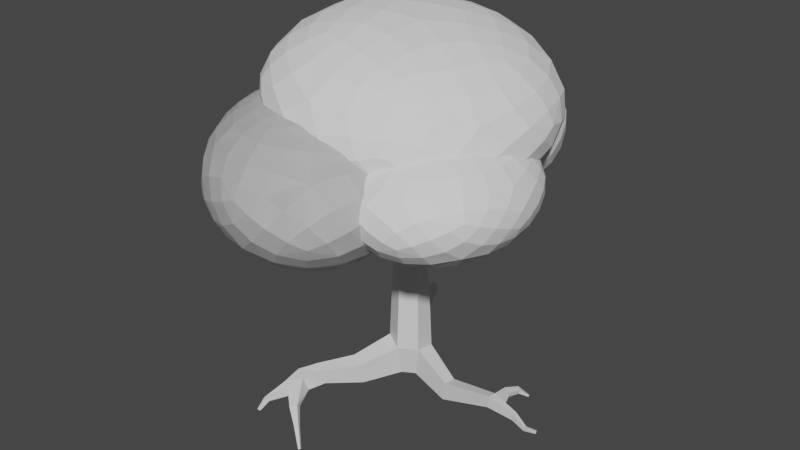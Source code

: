# Source: tree.blend  (saved by Blender 2.93.20; exported with 4.5.12 LTS)
import bpy
from mathutils import Matrix  # noqa: F401  (used for matrix-valued properties, if any)

bpy.ops.wm.read_factory_settings(use_empty=True)
scene = bpy.context.scene
scene.name = 'Scene'

# ---- collections
col_collection = bpy.data.collections.new('Collection'); scene.collection.children.link(col_collection)

# ---- materials (node trees are filled in below, after node groups)
mat_material = bpy.data.materials.new('Material')
mat_material.alpha_threshold = 0.0
mat_material.use_transparent_shadow = False
mat_material.line_color = (0.0, 0.0, 0.0, 1.0)

# ---- material node trees
mat_material.use_nodes = True; mat_material.node_tree.nodes.clear()
_N = mat_material.node_tree.nodes; _L = mat_material.node_tree.links
n0 = _N.new('ShaderNodeOutputMaterial'); n0.name = 'Material Output'; n0.location = (300, 300)
n1 = _N.new('ShaderNodeBsdfPrincipled'); n1.name = 'Principled BSDF'; n1.location = (10, 300)
n1.distribution = 'GGX'
n1.subsurface_method = 'BURLEY'
n1.inputs[2].default_value = 0.4
n1.inputs[3].default_value = 1.45
n1.inputs[27].default_value = (0.0, 0.0, 0.0, 1.0)
n1.inputs[28].default_value = 1.0
_L.new(n1.outputs[0], n0.inputs[0])
n0.is_active_output = True

# ---- world
world_world = bpy.data.worlds.new('World'); scene.world = world_world
world_world.use_nodes = True; world_world.node_tree.nodes.clear()
_N = world_world.node_tree.nodes; _L = world_world.node_tree.links
n0 = _N.new('ShaderNodeOutputWorld'); n0.name = 'World Output'; n0.location = (300, 300)
n1 = _N.new('ShaderNodeBackground'); n1.name = 'Background'; n1.location = (10, 300)
n1.inputs[0].default_value = (0.05088, 0.05088, 0.05088, 1.0)
_L.new(n1.outputs[0], n0.inputs[0])
n0.is_active_output = True
world_world.color = (0.05088, 0.05088, 0.05088)
world_world.use_sun_shadow = False
world_world.sun_shadow_jitter_overblur = 0.0

# ---- meshes
me_cube = bpy.data.meshes.new('Cube')
me_cube.from_pydata([(0.0, 0.5, 0.0), (-3.514e-09, 0.3231, 5.819), (0.433, 0.25, 0.0), (0.2799, 0.1616, 5.819), (0.433, -0.25, 0.0), (0.2799, -0.1616, 5.931), (-4.371e-08, -0.5, 0.0), (-3.176e-08, -0.3231, 5.931), (-0.433, -0.25, 0.0), (-0.2799, -0.1616, 6.0), (-0.433, 0.25, 0.0), (-0.2799, 0.1616, 6.0), (0.0, 0.5, 4.833), (0.433, 0.25, 4.833), (0.433, -0.25, 5.103), (-4.371e-08, -0.5, 5.103), (-0.433, -0.25, 5.41), (-0.433, 0.25, 5.41), (0.494, 0.09409, 6.851), (0.3471, 0.1882, 6.921), (0.494, -0.09409, 6.851), (0.3471, -0.1882, 6.921), (0.2003, -0.09409, 6.992), (0.2003, 0.09409, 6.992), (-1.413, 0.1203, 6.214), (-1.413, -0.1203, 6.214), (-1.527, -0.1862, 5.775), (-1.527, 0.1862, 5.775), (1.375, 1.985, 6.639), (1.253, 2.017, 6.665), (1.224, 2.187, 6.492), (1.412, 2.138, 6.452), (1.519, -1.838, 6.558), (1.592, -1.711, 6.566), (1.724, -1.722, 6.32), (1.612, -1.919, 6.307), (-2.453, 0.0775, 6.774), (-2.453, -0.0775, 6.774), (-2.527, -0.1199, 6.491), (-2.527, 0.1199, 6.491), (0.7175, 1.047, 6.0), (0.5476, 1.145, 6.0), (0.8105, 1.1, 5.467), (0.5476, 1.252, 5.467), (0.5263, -1.174, 5.636), (0.5263, -1.035, 6.22), (0.7465, -0.9075, 6.22), (0.867, -0.977, 5.636), (-0.1051, -0.137, 6.418), (-0.1051, 0.137, 6.418), (0.1264, 0.274, 6.277), (0.3578, 0.137, 6.251), (0.3578, -0.137, 6.322), (0.1264, -0.274, 6.348), (0.2379, 0.01728, 7.586), (0.1826, 0.09365, 7.553), (0.2114, -0.07637, 7.564), (0.1295, -0.09365, 7.51), (0.07414, -0.01728, 7.477), (0.1007, 0.07637, 7.499), (0.5542, 0.32, 3.169), (0.6378, 0.3682, 0.9766), (0.5542, -0.32, 3.399), (0.6378, -0.3682, 1.109), (-5.316e-08, -0.6399, 3.399), (-5.968e-08, -0.7365, 1.109), (-0.5542, -0.32, 3.662), (-0.6378, -0.3682, 1.26), (-0.5542, 0.32, 3.662), (-0.6378, 0.3682, 1.26), (4.698e-09, 0.7365, 0.9766), (2.78e-09, 0.6399, 3.169), (0.7459, -1.504, 5.996), (0.7363, -1.359, 6.467), (0.9302, -1.256, 6.47), (1.046, -1.346, 6.001), (0.3159, -1.929, 6.366), (0.1973, -1.746, 6.226), (0.1973, -1.825, 5.896), (0.3214, -2.012, 6.1), (0.1047, -2.481, 6.329), (-0.006711, -2.443, 6.254), (0.01559, -2.482, 6.077), (0.1311, -2.52, 6.186), (2.107, -2.185, 6.846), (2.15, -2.077, 6.848), (2.312, -2.104, 6.7), (2.247, -2.271, 6.697), (-1.414, 1.33, 0.2028), (-1.292, 1.259, -0.5491), (-0.8616, 1.673, -0.5491), (-0.8616, 1.814, 0.03362), (-1.702, 1.923, -0.3152), (-1.515, 1.508, -0.9302), (-1.069, 1.887, -0.9592), (-1.11, 2.279, -0.5073), (-1.964, 2.696, -0.4977), (-1.919, 2.627, -1.111), (-1.57, 2.756, -1.133), (-1.533, 2.883, -0.6665), (-2.05, 3.172, -0.1234), (-2.258, 3.365, -0.3842), (-2.009, 3.432, -0.4492), (-1.798, 3.32, -0.2642), (-2.266, 3.744, 0.319), (-2.446, 3.911, 0.09305), (-2.229, 3.969, 0.03674), (-2.046, 3.872, 0.197), (-2.465, 4.194, 0.4841), (-2.536, 4.119, 0.1666), (-2.232, 4.177, 0.1165), (-2.138, 4.27, 0.3424), (-2.66, 4.671, 0.38), (-2.713, 4.616, 0.1451), (-2.551, 4.659, 0.1081), (-2.482, 4.728, 0.2751), (-2.853, 5.091, -0.3111), (-2.815, 4.992, -0.3629), (-2.779, 5.012, -0.3839), (-2.796, 5.098, -0.3557), (-2.198, -3.193, 0.1891), (-2.098, -3.032, -0.3387), (-2.495, -2.785, -0.3668), (-2.695, -2.908, 0.2082), (-2.606, -3.554, -0.1649), (-2.545, -3.455, -0.5364), (-2.774, -3.393, -0.5537), (-2.897, -3.469, -0.1532), (-3.082, -4.183, -0.5389), (-3.016, -4.084, -0.665), (-3.083, -4.052, -0.6861), (-3.191, -4.145, -0.5513), (-3.165, -4.489, -0.8716), (-3.124, -4.422, -0.9206), (-3.158, -4.406, -0.9365), (-3.223, -4.472, -0.8872), (-1.775, -3.944, -0.3472), (-1.851, -3.738, -0.5148), (-2.046, -4.05, -0.4805), (-2.104, -3.912, -0.6003), (-1.519, -4.184, -0.8603), (-1.564, -4.063, -0.959), (-1.678, -4.246, -0.9388), (-1.713, -4.165, -1.009), (-1.125, -4.521, -1.527), (-1.147, -4.462, -1.574), (-1.202, -4.551, -1.565), (-1.218, -4.511, -1.599), (3.581, 0.1073, 0.3845), (3.486, 0.05262, -0.06741), (3.486, -0.1788, -0.06741), (3.581, -0.2335, 0.4458), (1.755, -0.2818, 0.178), (1.755, 0.2335, 0.08531), (1.612, 0.1508, -0.598), (1.612, -0.1991, -0.598), (4.362, 0.2532, -0.106), (4.309, 0.2223, -0.3608), (4.309, 0.09188, -0.3608), (4.362, 0.06104, -0.07142), (4.815, 0.2046, -0.4357), (4.783, 0.1862, -0.5876), (4.783, 0.1085, -0.5876), (4.815, 0.09007, -0.4151), (5.241, 0.1798, -0.3802), (5.252, 0.1482, -0.4836), (5.249, 0.09499, -0.4743), (5.233, 0.104, -0.3531), (3.971, -0.08622, 0.1872), (3.971, 0.1803, 0.1393), (3.897, 0.1375, -0.2141), (3.897, -0.04344, -0.2141), (3.481, 0.8421, 0.1851), (3.429, 0.8121, -0.06228), (3.695, 0.882, 0.05086), (3.654, 0.8586, -0.1426), (3.599, 1.503, -0.08102), (3.571, 1.442, -0.2399), (3.736, 1.408, -0.1289), (3.714, 1.361, -0.2531), (3.811, 1.848, -0.498), (3.795, 1.765, -0.5381), (3.889, 1.795, -0.4899), (3.876, 1.729, -0.5212), (-2.058, -2.367, -0.1983), (-2.196, -2.449, 0.4269), (-1.776, -2.536, -0.1887), (-1.81, -2.672, 0.3689), (-1.408, -1.412, 0.5816), (-0.9141, -1.697, 0.4859), (-1.241, -1.313, -0.3066), (-0.8924, -1.518, -0.3006)], [], [(41, 40, 28, 29), (13, 3, 5, 14), (73, 72, 35, 32), (15, 7, 9, 16), (49, 48, 22, 23), (9, 11, 24, 25), (17, 11, 1, 12), (0, 2, 4, 6, 8, 10), (68, 17, 12, 71), (66, 16, 17, 68), (64, 15, 16, 66), (62, 14, 15, 64), (60, 13, 14, 62), (71, 12, 13, 60), (23, 22, 58, 59), (51, 50, 19, 18), (53, 52, 20, 21), (50, 49, 23, 19), (48, 53, 21, 22), (52, 51, 18, 20), (27, 26, 38, 39), (17, 16, 26, 27), (11, 17, 27, 24), (16, 9, 25, 26), (30, 29, 28, 31), (40, 42, 31, 28), (43, 41, 29, 30), (42, 43, 30, 31), (33, 32, 84, 85), (74, 73, 32, 33), (75, 74, 33, 34), (72, 75, 34, 35), (38, 37, 36, 39), (26, 25, 37, 38), (24, 27, 39, 36), (25, 24, 36, 37), (13, 12, 43, 42), (12, 1, 41, 43), (3, 13, 42, 40), (1, 3, 40, 41), (15, 14, 47, 44), (14, 5, 46, 47), (5, 7, 45, 46), (7, 15, 44, 45), (5, 3, 51, 52), (9, 7, 53, 48), (1, 11, 49, 50), (7, 5, 52, 53), (3, 1, 50, 51), (11, 9, 48, 49), (54, 55, 59, 58, 57, 56), (21, 20, 56, 57), (18, 19, 55, 54), (19, 23, 59, 55), (22, 21, 57, 58), (20, 18, 54, 56), (0, 70, 61, 2), (70, 71, 60, 61), (153, 152, 151, 148), (61, 60, 62, 63), (4, 63, 65, 6), (63, 62, 64, 65), (185, 184, 122, 123), (65, 64, 66, 67), (8, 67, 69, 10), (67, 66, 68, 69), (70, 0, 90, 91), (69, 68, 71, 70), (44, 47, 75, 72), (47, 46, 74, 75), (46, 45, 73, 74), (45, 44, 78, 77), (76, 77, 81, 80), (73, 45, 77, 76), (44, 72, 79, 78), (72, 73, 76, 79), (81, 82, 83, 80), (79, 76, 80, 83), (77, 78, 82, 81), (78, 79, 83, 82), (86, 85, 84, 87), (35, 34, 86, 87), (34, 33, 85, 86), (32, 35, 87, 84), (88, 91, 95, 92), (10, 69, 88, 89), (69, 70, 91, 88), (0, 10, 89, 90), (94, 93, 97, 98), (90, 89, 93, 94), (91, 90, 94, 95), (89, 88, 92, 93), (99, 98, 102, 103), (95, 94, 98, 99), (93, 92, 96, 97), (92, 95, 99, 96), (100, 103, 107, 104), (97, 96, 100, 101), (96, 99, 103, 100), (98, 97, 101, 102), (107, 106, 110, 111), (102, 101, 105, 106), (103, 102, 106, 107), (101, 100, 104, 105), (111, 110, 114, 115), (105, 104, 108, 109), (104, 107, 111, 108), (106, 105, 109, 110), (112, 115, 119, 116), (109, 108, 112, 113), (108, 111, 115, 112), (110, 109, 113, 114), (117, 116, 119, 118), (114, 113, 117, 118), (115, 114, 118, 119), (113, 112, 116, 117), (121, 120, 136, 137), (184, 186, 121, 122), (187, 185, 123, 120), (186, 187, 120, 121), (124, 127, 131, 128), (120, 123, 127, 124), (122, 121, 125, 126), (123, 122, 126, 127), (131, 130, 134, 135), (126, 125, 129, 130), (127, 126, 130, 131), (125, 124, 128, 129), (133, 132, 135, 134), (129, 128, 132, 133), (128, 131, 135, 132), (130, 129, 133, 134), (137, 136, 140, 141), (120, 124, 138, 136), (124, 125, 139, 138), (125, 121, 137, 139), (143, 141, 145, 147), (139, 137, 141, 143), (138, 139, 143, 142), (136, 138, 142, 140), (145, 144, 146, 147), (142, 143, 147, 146), (140, 142, 146, 144), (141, 140, 144, 145), (169, 168, 159, 156), (154, 153, 148, 149), (152, 155, 150, 151), (155, 154, 149, 150), (4, 2, 154, 155), (63, 4, 155, 152), (2, 61, 153, 154), (61, 63, 152, 153), (159, 158, 162, 163), (171, 170, 157, 158), (168, 171, 158, 159), (170, 169, 156, 157), (160, 163, 167, 164), (157, 156, 160, 161), (156, 159, 163, 160), (158, 157, 161, 162), (165, 164, 167, 166), (162, 161, 165, 166), (163, 162, 166, 167), (161, 160, 164, 165), (170, 149, 173, 175), (151, 150, 171, 168), (150, 149, 170, 171), (148, 151, 168, 169), (174, 175, 179, 178), (148, 169, 174, 172), (149, 148, 172, 173), (169, 170, 175, 174), (179, 177, 181, 183), (172, 174, 178, 176), (175, 173, 177, 179), (173, 172, 176, 177), (181, 180, 182, 183), (177, 176, 180, 181), (178, 179, 183, 182), (176, 178, 182, 180), (191, 189, 187, 186), (189, 188, 185, 187), (190, 191, 186, 184), (188, 190, 184, 185), (67, 8, 190, 188), (8, 6, 191, 190), (65, 67, 188, 189), (6, 65, 189, 191)])
_uv = me_cube.uv_layers.new(name='UVMap')
_uv.uv.foreach_set('vector', [1.0, 1.0, 0.8333, 1.0, 0.8333, 1.0, 1.0, 1.0, 0.8333, 0.9509, 0.8333, 1.0, 0.6667, 1.0, 0.6667, 0.9509, 0.5, 1.0, 0.5, 0.9509, 0.5, 0.9509, 0.5, 1.0, 0.5, 0.9509, 0.5, 1.0, 0.3333, 1.0, 0.3333, 0.9509, 0.1667, 1.0, 0.3333, 1.0, 0.3333, 1.0, 0.1667, 1.0, 0.3333, 1.0, 0.1667, 1.0, 0.1667, 1.0, 0.3333, 1.0, 0.1667, 0.9509, 0.1667, 1.0, -8.941e-08, 1.0, -8.941e-08, 0.9509, 0.75, 0.49, 0.9578, 0.37, 0.9578, 0.13, 0.75, 0.01, 0.5422, 0.13, 0.5422, 0.37, 0.1667, 0.8006, 0.1667, 0.9509, -8.941e-08, 0.9509, -8.941e-08, 0.8006, 0.3333, 0.8006, 0.3333, 0.9509, 0.1667, 0.9509, 0.1667, 0.8006, 0.5, 0.8006, 0.5, 0.9509, 0.3333, 0.9509, 0.3333, 0.8006, 0.6667, 0.8006, 0.6667, 0.9509, 0.5, 0.9509, 0.5, 0.8006, 0.8333, 0.8006, 0.8333, 0.9509, 0.6667, 0.9509, 0.6667, 0.8006, 1.0, 0.8006, 1.0, 0.9509, 0.8333, 0.9509, 0.8333, 0.8006, 0.1667, 1.0, 0.3333, 1.0, 0.3333, 1.0, 0.1667, 1.0, 0.8333, 1.0, 1.0, 1.0, 1.0, 1.0, 0.8333, 1.0, 0.5, 1.0, 0.6667, 1.0, 0.6667, 1.0, 0.5, 1.0, -8.941e-08, 1.0, 0.1667, 1.0, 0.1667, 1.0, -8.941e-08, 1.0, 0.3333, 1.0, 0.5, 1.0, 0.5, 1.0, 0.3333, 1.0, 0.6667, 1.0, 0.8333, 1.0, 0.8333, 1.0, 0.6667, 1.0, 0.1667, 0.9509, 0.3333, 0.9509, 0.3333, 0.9509, 0.1667, 0.9509, 0.1667, 0.9509, 0.3333, 0.9509, 0.3333, 0.9509, 0.1667, 0.9509, 0.1667, 1.0, 0.1667, 0.9509, 0.1667, 0.9509, 0.1667, 1.0, 0.3333, 0.9509, 0.3333, 1.0, 0.3333, 1.0, 0.3333, 0.9509, 1.0, 0.9509, 1.0, 1.0, 0.8333, 1.0, 0.8333, 0.9509, 0.8333, 1.0, 0.8333, 0.9509, 0.8333, 0.9509, 0.8333, 1.0, -8.941e-08, 0.9509, -8.941e-08, 1.0, -8.941e-08, 1.0, -8.941e-08, 0.9509, 0.8333, 0.9509, 1.0, 0.9509, 1.0, 0.9509, 0.8333, 0.9509, 0.6667, 1.0, 0.5, 1.0, 0.5, 1.0, 0.6667, 1.0, 0.6667, 1.0, 0.5, 1.0, 0.5, 1.0, 0.6667, 1.0, 0.6667, 0.9509, 0.6667, 1.0, 0.6667, 1.0, 0.6667, 0.9509, 0.5, 0.9509, 0.6667, 0.9509, 0.6667, 0.9509, 0.5, 0.9509, 0.3333, 0.9509, 0.3333, 1.0, 0.1667, 1.0, 0.1667, 0.9509, 0.3333, 0.9509, 0.3333, 1.0, 0.3333, 1.0, 0.3333, 0.9509, 0.1667, 1.0, 0.1667, 0.9509, 0.1667, 0.9509, 0.1667, 1.0, 0.3333, 1.0, 0.1667, 1.0, 0.1667, 1.0, 0.3333, 1.0, 0.8333, 0.9509, 1.0, 0.9509, 1.0, 0.9509, 0.8333, 0.9509, -8.941e-08, 0.9509, -8.941e-08, 1.0, -8.941e-08, 1.0, -8.941e-08, 0.9509, 0.8333, 1.0, 0.8333, 0.9509, 0.8333, 0.9509, 0.8333, 1.0, 1.0, 1.0, 0.8333, 1.0, 0.8333, 1.0, 1.0, 1.0, 0.5, 0.9509, 0.6667, 0.9509, 0.6667, 0.9509, 0.5, 0.9509, 0.6667, 0.9509, 0.6667, 1.0, 0.6667, 1.0, 0.6667, 0.9509, 0.6667, 1.0, 0.5, 1.0, 0.5, 1.0, 0.6667, 1.0, 0.5, 1.0, 0.5, 0.9509, 0.5, 0.9509, 0.5, 1.0, 0.6667, 1.0, 0.8333, 1.0, 0.8333, 1.0, 0.6667, 1.0, 0.3333, 1.0, 0.5, 1.0, 0.5, 1.0, 0.3333, 1.0, -8.941e-08, 1.0, 0.1667, 1.0, 0.1667, 1.0, -8.941e-08, 1.0, 0.5, 1.0, 0.6667, 1.0, 0.6667, 1.0, 0.5, 1.0, 0.8333, 1.0, 1.0, 1.0, 1.0, 1.0, 0.8333, 1.0, 0.1667, 1.0, 0.3333, 1.0, 0.3333, 1.0, 0.1667, 1.0, 0.4578, 0.37, 0.25, 0.49, 0.04215, 0.37, 0.04215, 0.13, 0.25, 0.01, 0.4578, 0.13, 0.5, 1.0, 0.6667, 1.0, 0.6667, 1.0, 0.5, 1.0, 0.8333, 1.0, 1.0, 1.0, 1.0, 1.0, 0.8333, 1.0, -8.941e-08, 1.0, 0.1667, 1.0, 0.1667, 1.0, -8.941e-08, 1.0, 0.3333, 1.0, 0.5, 1.0, 0.5, 1.0, 0.3333, 1.0, 0.6667, 1.0, 0.8333, 1.0, 0.8333, 1.0, 0.6667, 1.0, 1.0, 0.5, 1.0, 0.6503, 0.8333, 0.6503, 0.8333, 0.5, 1.0, 0.6503, 1.0, 0.8006, 0.8333, 0.8006, 0.8333, 0.6503, 0.8333, 0.6503, 0.6667, 0.6503, 0.6667, 0.6503, 0.8333, 0.6503, 0.8333, 0.6503, 0.8333, 0.8006, 0.6667, 0.8006, 0.6667, 0.6503, 0.6667, 0.5, 0.6667, 0.6503, 0.5, 0.6503, 0.5, 0.5, 0.6667, 0.6503, 0.6667, 0.8006, 0.5, 0.8006, 0.5, 0.6503, 0.3333, 0.6503, 0.3333, 0.5, 0.3333, 0.5, 0.3333, 0.6503, 0.5, 0.6503, 0.5, 0.8006, 0.3333, 0.8006, 0.3333, 0.6503, 0.3333, 0.5, 0.3333, 0.6503, 0.1667, 0.6503, 0.1667, 0.5, 0.3333, 0.6503, 0.3333, 0.8006, 0.1667, 0.8006, 0.1667, 0.6503, 1.0, 0.6503, 1.0, 0.5, 1.0, 0.5, 1.0, 0.6503, 0.1667, 0.6503, 0.1667, 0.8006, -8.941e-08, 0.8006, -8.941e-08, 0.6503, 0.5, 0.9509, 0.6667, 0.9509, 0.6667, 0.9509, 0.5, 0.9509, 0.6667, 0.9509, 0.6667, 1.0, 0.6667, 1.0, 0.6667, 0.9509, 0.6667, 1.0, 0.5, 1.0, 0.5, 1.0, 0.6667, 1.0, 0.5, 1.0, 0.5, 0.9509, 0.5, 0.9509, 0.5, 1.0, 0.5, 1.0, 0.5, 1.0, 0.5, 1.0, 0.5, 1.0, 0.5, 1.0, 0.5, 1.0, 0.5, 1.0, 0.5, 1.0, 0.5, 0.9509, 0.5, 0.9509, 0.5, 0.9509, 0.5, 0.9509, 0.5, 0.9509, 0.5, 1.0, 0.5, 1.0, 0.5, 0.9509, 0.5, 1.0, 0.5, 0.9509, 0.5, 0.9509, 0.5, 1.0, 0.5, 0.9509, 0.5, 1.0, 0.5, 1.0, 0.5, 0.9509, 0.5, 1.0, 0.5, 0.9509, 0.5, 0.9509, 0.5, 1.0, 0.5, 0.9509, 0.5, 0.9509, 0.5, 0.9509, 0.5, 0.9509, 0.6667, 0.9509, 0.6667, 1.0, 0.5, 1.0, 0.5, 0.9509, 0.5, 0.9509, 0.6667, 0.9509, 0.6667, 0.9509, 0.5, 0.9509, 0.6667, 0.9509, 0.6667, 1.0, 0.6667, 1.0, 0.6667, 0.9509, 0.5, 1.0, 0.5, 0.9509, 0.5, 0.9509, 0.5, 1.0, 0.1667, 0.6503, -8.941e-08, 0.6503, -8.941e-08, 0.6503, 0.1667, 0.6503, 0.1667, 0.5, 0.1667, 0.6503, 0.1667, 0.6503, 0.1667, 0.5, 0.1667, 0.6503, -8.941e-08, 0.6503, -8.941e-08, 0.6503, 0.1667, 0.6503, 0.75, 0.49, 0.5422, 0.37, 0.5422, 0.37, 0.75, 0.49, 0.75, 0.49, 0.5422, 0.37, 0.5422, 0.37, 0.75, 0.49, 0.75, 0.49, 0.5422, 0.37, 0.5422, 0.37, 0.75, 0.49, 1.0, 0.6503, 1.0, 0.5, 1.0, 0.5, 1.0, 0.6503, 0.1667, 0.5, 0.1667, 0.6503, 0.1667, 0.6503, 0.1667, 0.5, 1.0, 0.6503, 1.0, 0.5, 1.0, 0.5, 1.0, 0.6503, 1.0, 0.6503, 1.0, 0.5, 1.0, 0.5, 1.0, 0.6503, 0.1667, 0.5, 0.1667, 0.6503, 0.1667, 0.6503, 0.1667, 0.5, 0.1667, 0.6503, -8.941e-08, 0.6503, -8.941e-08, 0.6503, 0.1667, 0.6503, 0.1667, 0.6503, -8.941e-08, 0.6503, -8.941e-08, 0.6503, 0.1667, 0.6503, 0.1667, 0.5, 0.1667, 0.6503, 0.1667, 0.6503, 0.1667, 0.5, 0.1667, 0.6503, -8.941e-08, 0.6503, -8.941e-08, 0.6503, 0.1667, 0.6503, 0.75, 0.49, 0.5422, 0.37, 0.5422, 0.37, 0.75, 0.49, 1.0, 0.6503, 1.0, 0.5, 1.0, 0.5, 1.0, 0.6503, 0.75, 0.49, 0.5422, 0.37, 0.5422, 0.37, 0.75, 0.49, 1.0, 0.6503, 1.0, 0.5, 1.0, 0.5, 1.0, 0.6503, 0.1667, 0.5, 0.1667, 0.6503, 0.1667, 0.6503, 0.1667, 0.5, 1.0, 0.6503, 1.0, 0.5, 1.0, 0.5, 1.0, 0.6503, 0.1667, 0.5, 0.1667, 0.6503, 0.1667, 0.6503, 0.1667, 0.5, 0.1667, 0.6503, -8.941e-08, 0.6503, -8.941e-08, 0.6503, 0.1667, 0.6503, 0.75, 0.49, 0.5422, 0.37, 0.5422, 0.37, 0.75, 0.49, 0.1667, 0.6503, -8.941e-08, 0.6503, -8.941e-08, 0.6503, 0.1667, 0.6503, 0.1667, 0.5, 0.1667, 0.6503, 0.1667, 0.6503, 0.1667, 0.5, 0.1667, 0.6503, -8.941e-08, 0.6503, -8.941e-08, 0.6503, 0.1667, 0.6503, 0.75, 0.49, 0.5422, 0.37, 0.5422, 0.37, 0.75, 0.49, 0.1667, 0.5, 0.1667, 0.6503, -8.941e-08, 0.6503, -8.941e-08, 0.5, 0.75, 0.49, 0.5422, 0.37, 0.5422, 0.37, 0.75, 0.49, 1.0, 0.6503, 1.0, 0.5, 1.0, 0.5, 1.0, 0.6503, 0.1667, 0.5, 0.1667, 0.6503, 0.1667, 0.6503, 0.1667, 0.5, 0.5, 0.5, 0.5, 0.6503, 0.5, 0.6503, 0.5, 0.5, 0.5422, 0.13, 0.75, 0.01, 0.75, 0.01, 0.5422, 0.13, 0.5, 0.6503, 0.3333, 0.6503, 0.3333, 0.6503, 0.5, 0.6503, 0.5, 0.5, 0.5, 0.6503, 0.5, 0.6503, 0.5, 0.5, 0.5, 0.6503, 0.3333, 0.6503, 0.3333, 0.6503, 0.5, 0.6503, 0.5, 0.6503, 0.3333, 0.6503, 0.3333, 0.6503, 0.5, 0.6503, 0.5422, 0.13, 0.75, 0.01, 0.75, 0.01, 0.5422, 0.13, 0.3333, 0.6503, 0.3333, 0.5, 0.3333, 0.5, 0.3333, 0.6503, 0.3333, 0.6503, 0.3333, 0.5, 0.3333, 0.5, 0.3333, 0.6503, 0.5422, 0.13, 0.75, 0.01, 0.75, 0.01, 0.5422, 0.13, 0.3333, 0.6503, 0.3333, 0.5, 0.3333, 0.5, 0.3333, 0.6503, 0.5, 0.5, 0.5, 0.6503, 0.5, 0.6503, 0.5, 0.5, 0.5, 0.5, 0.5, 0.6503, 0.3333, 0.6503, 0.3333, 0.5, 0.5, 0.5, 0.5, 0.6503, 0.5, 0.6503, 0.5, 0.5, 0.5, 0.6503, 0.3333, 0.6503, 0.3333, 0.6503, 0.5, 0.6503, 0.5422, 0.13, 0.75, 0.01, 0.75, 0.01, 0.5422, 0.13, 0.5, 0.5, 0.5, 0.6503, 0.5, 0.6503, 0.5, 0.5, 0.5, 0.6503, 0.5, 0.6503, 0.5, 0.6503, 0.5, 0.6503, 0.5, 0.6503, 0.5, 0.5, 0.5, 0.5, 0.5, 0.6503, 0.75, 0.01, 0.75, 0.01, 0.75, 0.01, 0.75, 0.01, 0.75, 0.01, 0.75, 0.01, 0.75, 0.01, 0.75, 0.01, 0.75, 0.01, 0.75, 0.01, 0.75, 0.01, 0.75, 0.01, 0.5, 0.6503, 0.5, 0.5, 0.5, 0.5, 0.5, 0.6503, 0.5, 0.6503, 0.5, 0.6503, 0.5, 0.6503, 0.5, 0.6503, 0.5, 0.5, 0.5, 0.6503, 0.5, 0.6503, 0.5, 0.5, 0.5, 0.6503, 0.5, 0.5, 0.5, 0.5, 0.5, 0.6503, 0.5, 0.6503, 0.5, 0.6503, 0.5, 0.6503, 0.5, 0.6503, 0.5, 0.5, 0.5, 0.6503, 0.5, 0.6503, 0.5, 0.5, 0.8333, 0.6503, 0.6667, 0.6503, 0.6667, 0.6503, 0.8333, 0.6503, 0.8333, 0.5, 0.8333, 0.6503, 0.8333, 0.6503, 0.8333, 0.5, 0.6667, 0.6503, 0.6667, 0.5, 0.6667, 0.5, 0.6667, 0.6503, 0.9578, 0.13, 0.9578, 0.37, 0.9578, 0.37, 0.9578, 0.13, 0.9578, 0.13, 0.9578, 0.37, 0.9578, 0.37, 0.9578, 0.13, 0.6667, 0.6503, 0.6667, 0.5, 0.6667, 0.5, 0.6667, 0.6503, 0.8333, 0.5, 0.8333, 0.6503, 0.8333, 0.6503, 0.8333, 0.5, 0.8333, 0.6503, 0.6667, 0.6503, 0.6667, 0.6503, 0.8333, 0.6503, 0.6667, 0.6503, 0.6667, 0.5, 0.6667, 0.5, 0.6667, 0.6503, 0.9578, 0.13, 0.9578, 0.37, 0.9578, 0.37, 0.9578, 0.13, 0.6667, 0.6503, 0.6667, 0.5, 0.6667, 0.5, 0.6667, 0.6503, 0.8333, 0.5, 0.8333, 0.6503, 0.8333, 0.6503, 0.8333, 0.5, 0.8333, 0.6503, 0.6667, 0.6503, 0.6667, 0.6503, 0.8333, 0.6503, 0.8333, 0.5, 0.8333, 0.6503, 0.8333, 0.6503, 0.8333, 0.5, 0.8333, 0.6503, 0.6667, 0.6503, 0.6667, 0.6503, 0.8333, 0.6503, 0.9578, 0.13, 0.9578, 0.37, 0.9578, 0.37, 0.9578, 0.13, 0.8333, 0.5, 0.8333, 0.6503, 0.6667, 0.6503, 0.6667, 0.5, 0.9578, 0.13, 0.9578, 0.37, 0.9578, 0.37, 0.9578, 0.13, 0.6667, 0.6503, 0.6667, 0.5, 0.6667, 0.5, 0.6667, 0.6503, 0.8333, 0.5, 0.8333, 0.6503, 0.8333, 0.6503, 0.8333, 0.5, 0.9578, 0.37, 0.9578, 0.37, 0.9578, 0.37, 0.9578, 0.37, 0.6667, 0.6503, 0.6667, 0.5, 0.6667, 0.5, 0.6667, 0.6503, 0.9578, 0.13, 0.9578, 0.37, 0.9578, 0.37, 0.9578, 0.13, 0.8333, 0.6503, 0.6667, 0.6503, 0.6667, 0.6503, 0.8333, 0.6503, 0.8333, 0.6503, 0.8333, 0.5, 0.8333, 0.5, 0.8333, 0.6503, 0.8333, 0.6503, 0.8333, 0.6503, 0.8333, 0.6503, 0.8333, 0.6503, 0.8333, 0.5, 0.8333, 0.6503, 0.8333, 0.6503, 0.8333, 0.5, 0.8333, 0.6503, 0.8333, 0.5, 0.8333, 0.5, 0.8333, 0.6503, 0.9578, 0.37, 0.9578, 0.37, 0.9578, 0.37, 0.9578, 0.37, 0.8333, 0.6503, 0.8333, 0.6503, 0.8333, 0.6503, 0.8333, 0.6503, 0.9578, 0.37, 0.9578, 0.37, 0.9578, 0.37, 0.9578, 0.37, 0.8333, 0.5, 0.8333, 0.6503, 0.8333, 0.6503, 0.8333, 0.5, 0.8333, 0.5, 0.8333, 0.6503, 0.8333, 0.6503, 0.8333, 0.5, 0.8333, 0.5, 0.8333, 0.6503, 0.8333, 0.6503, 0.8333, 0.5, 0.8333, 0.6503, 0.8333, 0.5, 0.8333, 0.5, 0.8333, 0.6503, 0.8333, 0.6503, 0.8333, 0.6503, 0.8333, 0.6503, 0.8333, 0.6503, 0.5, 0.5, 0.5, 0.6503, 0.5, 0.6503, 0.5, 0.5, 0.5, 0.6503, 0.3333, 0.6503, 0.3333, 0.6503, 0.5, 0.6503, 0.5422, 0.13, 0.75, 0.01, 0.75, 0.01, 0.5422, 0.13, 0.3333, 0.6503, 0.3333, 0.5, 0.3333, 0.5, 0.3333, 0.6503, 0.3333, 0.6503, 0.3333, 0.5, 0.3333, 0.5, 0.3333, 0.6503, 0.5422, 0.13, 0.75, 0.01, 0.75, 0.01, 0.5422, 0.13, 0.5, 0.6503, 0.3333, 0.6503, 0.3333, 0.6503, 0.5, 0.6503, 0.5, 0.5, 0.5, 0.6503, 0.5, 0.6503, 0.5, 0.5])
me_cube.materials.append(mat_material)
me_cube.use_remesh_preserve_volume = False
me_cube.use_remesh_preserve_attributes = False
me_cube.use_mirror_vertex_groups = False
me_cube.update()
me_icosphere_003 = bpy.data.meshes.new('Icosphere.003')
me_icosphere_003.from_pydata([(-0.04602, 0.4758, -1.787), (1.91, -0.9451, -0.2934), (-0.793, -1.823, -0.2934), (-2.463, 0.4758, -0.2934), (-0.793, 2.775, -0.2934), (1.91, 1.897, -0.2934), (0.701, -1.823, 2.124), (-2.002, -0.9451, 2.124), (-2.002, 1.897, 2.124), (0.701, 2.775, 2.124), (2.371, 0.4758, 2.124), (-0.04602, 0.4758, 3.618), (-1.296, -2.915, -2.127), (-0.3149, -5.543, -0.3144), (-3.695, -3.426, -0.5404), (-3.75, -0.499, -0.8961), (-0.4034, -0.8077, -0.8899), (1.719, -3.925, -0.5304), (-2.162, -4.752, 2.037), (-4.285, -1.635, 1.678), (-2.25, -0.01686, 1.462), (1.13, -2.134, 1.688), (1.184, -5.061, 2.043), (-1.269, -2.645, 3.274), (-0.3999, -0.8342, 0.04692), (1.443, -3.575, 0.7479), (-2.583, -3.159, 1.803), (-3.321, 0.3588, 2.456), (0.2478, 2.118, 1.803), (3.192, -0.3133, 0.7479), (-0.3398, -4.075, 3.59), (-3.284, -1.644, 4.645), (-1.535, 1.617, 4.645), (2.491, 1.202, 3.59), (3.229, -2.316, 2.938), (0.3078, -1.123, 5.346), (1.898, -2.134, -1.094), (3.332, -3.295, -0.07433), (1.351, -4.013, -0.07433), (0.126, -2.134, -0.07433), (1.351, -0.2547, -0.07433), (3.332, -0.9725, -0.07433), (2.446, -4.013, 1.576), (0.4646, -3.295, 1.576), (0.4646, -0.9725, 1.576), (2.446, -0.2547, 1.576), (3.671, -2.134, 1.576), (1.898, -2.134, 2.595), (-1.296, -2.915, -2.127), (-0.3149, -5.543, -0.3144), (-3.695, -3.426, -0.5404), (-3.75, -0.499, -0.8961), (-0.4034, -0.8077, -0.8899), (1.719, -3.925, -0.5304), (-2.162, -4.752, 2.037), (-4.285, -1.635, 1.678), (-2.25, -0.01686, 1.462), (1.13, -2.134, 1.688), (1.184, -5.061, 2.043), (-1.269, -2.645, 3.274)], [], [(0, 1, 2), (1, 0, 5), (0, 2, 3), (0, 3, 4), (0, 4, 5), (1, 5, 10), (2, 1, 6), (3, 2, 7), (4, 3, 8), (5, 4, 9), (1, 10, 6), (2, 6, 7), (3, 7, 8), (4, 8, 9), (5, 9, 10), (6, 10, 11), (7, 6, 11), (8, 7, 11), (9, 8, 11), (10, 9, 11), (12, 13, 14), (13, 12, 17), (12, 14, 15), (12, 15, 16), (12, 16, 17), (13, 17, 22), (14, 13, 18), (15, 14, 19), (16, 15, 20), (17, 16, 21), (13, 22, 18), (14, 18, 19), (15, 19, 20), (16, 20, 21), (17, 21, 22), (18, 22, 23), (19, 18, 23), (20, 19, 23), (21, 20, 23), (22, 21, 23), (24, 25, 26), (25, 24, 29), (24, 26, 27), (24, 27, 28), (24, 28, 29), (25, 29, 34), (26, 25, 30), (27, 26, 31), (28, 27, 32), (29, 28, 33), (25, 34, 30), (26, 30, 31), (27, 31, 32), (28, 32, 33), (29, 33, 34), (30, 34, 35), (31, 30, 35), (32, 31, 35), (33, 32, 35), (34, 33, 35), (36, 37, 38), (37, 36, 41), (36, 38, 39), (36, 39, 40), (36, 40, 41), (37, 41, 46), (38, 37, 42), (39, 38, 43), (40, 39, 44), (41, 40, 45), (37, 46, 42), (38, 42, 43), (39, 43, 44), (40, 44, 45), (41, 45, 46), (42, 46, 47), (43, 42, 47), (44, 43, 47), (45, 44, 47), (46, 45, 47), (48, 49, 50), (49, 48, 53), (48, 50, 51), (48, 51, 52), (48, 52, 53), (49, 53, 58), (50, 49, 54), (51, 50, 55), (52, 51, 56), (53, 52, 57), (49, 58, 54), (50, 54, 55), (51, 55, 56), (52, 56, 57), (53, 57, 58), (54, 58, 59), (55, 54, 59), (56, 55, 59), (57, 56, 59), (58, 57, 59)])
_uv = me_icosphere_003.uv_layers.new(name='UVMap')
_uv.uv.foreach_set('vector', [0.1818, 0.0, 0.2727, 0.1575, 0.09091, 0.1575, 0.2727, 0.1575, 0.3636, 0.0, 0.4545, 0.1575, 0.9091, 0.0, 1.0, 0.1575, 0.8182, 0.1575, 0.7273, 0.0, 0.8182, 0.1575, 0.6364, 0.1575, 0.5455, 0.0, 0.6364, 0.1575, 0.4545, 0.1575, 0.2727, 0.1575, 0.4545, 0.1575, 0.3636, 0.3149, 0.09091, 0.1575, 0.2727, 0.1575, 0.1818, 0.3149, 0.8182, 0.1575, 1.0, 0.1575, 0.9091, 0.3149, 0.6364, 0.1575, 0.8182, 0.1575, 0.7273, 0.3149, 0.4545, 0.1575, 0.6364, 0.1575, 0.5455, 0.3149, 0.2727, 0.1575, 0.3636, 0.3149, 0.1818, 0.3149, 0.09091, 0.1575, 0.1818, 0.3149, 0.0, 0.3149, 0.8182, 0.1575, 0.9091, 0.3149, 0.7273, 0.3149, 0.6364, 0.1575, 0.7273, 0.3149, 0.5455, 0.3149, 0.4545, 0.1575, 0.5455, 0.3149, 0.3636, 0.3149, 0.1818, 0.3149, 0.3636, 0.3149, 0.2727, 0.4724, 0.0, 0.3149, 0.1818, 0.3149, 0.09091, 0.4724, 0.7273, 0.3149, 0.9091, 0.3149, 0.8182, 0.4724, 0.5455, 0.3149, 0.7273, 0.3149, 0.6364, 0.4724, 0.3636, 0.3149, 0.5455, 0.3149, 0.4545, 0.4724, 0.1818, 0.0, 0.2727, 0.1575, 0.09091, 0.1575, 0.2727, 0.1575, 0.3636, 0.0, 0.4545, 0.1575, 0.9091, 0.0, 1.0, 0.1575, 0.8182, 0.1575, 0.7273, 0.0, 0.8182, 0.1575, 0.6364, 0.1575, 0.5455, 0.0, 0.6364, 0.1575, 0.4545, 0.1575, 0.2727, 0.1575, 0.4545, 0.1575, 0.3636, 0.3149, 0.09091, 0.1575, 0.2727, 0.1575, 0.1818, 0.3149, 0.8182, 0.1575, 1.0, 0.1575, 0.9091, 0.3149, 0.6364, 0.1575, 0.8182, 0.1575, 0.7273, 0.3149, 0.4545, 0.1575, 0.6364, 0.1575, 0.5455, 0.3149, 0.2727, 0.1575, 0.3636, 0.3149, 0.1818, 0.3149, 0.09091, 0.1575, 0.1818, 0.3149, 0.0, 0.3149, 0.8182, 0.1575, 0.9091, 0.3149, 0.7273, 0.3149, 0.6364, 0.1575, 0.7273, 0.3149, 0.5455, 0.3149, 0.4545, 0.1575, 0.5455, 0.3149, 0.3636, 0.3149, 0.1818, 0.3149, 0.3636, 0.3149, 0.2727, 0.4724, 0.0, 0.3149, 0.1818, 0.3149, 0.09091, 0.4724, 0.7273, 0.3149, 0.9091, 0.3149, 0.8182, 0.4724, 0.5455, 0.3149, 0.7273, 0.3149, 0.6364, 0.4724, 0.3636, 0.3149, 0.5455, 0.3149, 0.4545, 0.4724, 0.1818, 0.0, 0.2727, 0.1575, 0.09091, 0.1575, 0.2727, 0.1575, 0.3636, 0.0, 0.4545, 0.1575, 0.9091, 0.0, 1.0, 0.1575, 0.8182, 0.1575, 0.7273, 0.0, 0.8182, 0.1575, 0.6364, 0.1575, 0.5455, 0.0, 0.6364, 0.1575, 0.4545, 0.1575, 0.2727, 0.1575, 0.4545, 0.1575, 0.3636, 0.3149, 0.09091, 0.1575, 0.2727, 0.1575, 0.1818, 0.3149, 0.8182, 0.1575, 1.0, 0.1575, 0.9091, 0.3149, 0.6364, 0.1575, 0.8182, 0.1575, 0.7273, 0.3149, 0.4545, 0.1575, 0.6364, 0.1575, 0.5455, 0.3149, 0.2727, 0.1575, 0.3636, 0.3149, 0.1818, 0.3149, 0.09091, 0.1575, 0.1818, 0.3149, 0.0, 0.3149, 0.8182, 0.1575, 0.9091, 0.3149, 0.7273, 0.3149, 0.6364, 0.1575, 0.7273, 0.3149, 0.5455, 0.3149, 0.4545, 0.1575, 0.5455, 0.3149, 0.3636, 0.3149, 0.1818, 0.3149, 0.3636, 0.3149, 0.2727, 0.4724, 0.0, 0.3149, 0.1818, 0.3149, 0.09091, 0.4724, 0.7273, 0.3149, 0.9091, 0.3149, 0.8182, 0.4724, 0.5455, 0.3149, 0.7273, 0.3149, 0.6364, 0.4724, 0.3636, 0.3149, 0.5455, 0.3149, 0.4545, 0.4724, 0.1818, 0.0, 0.2727, 0.1575, 0.09091, 0.1575, 0.2727, 0.1575, 0.3636, 0.0, 0.4545, 0.1575, 0.9091, 0.0, 1.0, 0.1575, 0.8182, 0.1575, 0.7273, 0.0, 0.8182, 0.1575, 0.6364, 0.1575, 0.5455, 0.0, 0.6364, 0.1575, 0.4545, 0.1575, 0.2727, 0.1575, 0.4545, 0.1575, 0.3636, 0.3149, 0.09091, 0.1575, 0.2727, 0.1575, 0.1818, 0.3149, 0.8182, 0.1575, 1.0, 0.1575, 0.9091, 0.3149, 0.6364, 0.1575, 0.8182, 0.1575, 0.7273, 0.3149, 0.4545, 0.1575, 0.6364, 0.1575, 0.5455, 0.3149, 0.2727, 0.1575, 0.3636, 0.3149, 0.1818, 0.3149, 0.09091, 0.1575, 0.1818, 0.3149, 0.0, 0.3149, 0.8182, 0.1575, 0.9091, 0.3149, 0.7273, 0.3149, 0.6364, 0.1575, 0.7273, 0.3149, 0.5455, 0.3149, 0.4545, 0.1575, 0.5455, 0.3149, 0.3636, 0.3149, 0.1818, 0.3149, 0.3636, 0.3149, 0.2727, 0.4724, 0.0, 0.3149, 0.1818, 0.3149, 0.09091, 0.4724, 0.7273, 0.3149, 0.9091, 0.3149, 0.8182, 0.4724, 0.5455, 0.3149, 0.7273, 0.3149, 0.6364, 0.4724, 0.3636, 0.3149, 0.5455, 0.3149, 0.4545, 0.4724, 0.1818, 0.0, 0.2727, 0.1575, 0.09091, 0.1575, 0.2727, 0.1575, 0.3636, 0.0, 0.4545, 0.1575, 0.9091, 0.0, 1.0, 0.1575, 0.8182, 0.1575, 0.7273, 0.0, 0.8182, 0.1575, 0.6364, 0.1575, 0.5455, 0.0, 0.6364, 0.1575, 0.4545, 0.1575, 0.2727, 0.1575, 0.4545, 0.1575, 0.3636, 0.3149, 0.09091, 0.1575, 0.2727, 0.1575, 0.1818, 0.3149, 0.8182, 0.1575, 1.0, 0.1575, 0.9091, 0.3149, 0.6364, 0.1575, 0.8182, 0.1575, 0.7273, 0.3149, 0.4545, 0.1575, 0.6364, 0.1575, 0.5455, 0.3149, 0.2727, 0.1575, 0.3636, 0.3149, 0.1818, 0.3149, 0.09091, 0.1575, 0.1818, 0.3149, 0.0, 0.3149, 0.8182, 0.1575, 0.9091, 0.3149, 0.7273, 0.3149, 0.6364, 0.1575, 0.7273, 0.3149, 0.5455, 0.3149, 0.4545, 0.1575, 0.5455, 0.3149, 0.3636, 0.3149, 0.1818, 0.3149, 0.3636, 0.3149, 0.2727, 0.4724, 0.0, 0.3149, 0.1818, 0.3149, 0.09091, 0.4724, 0.7273, 0.3149, 0.9091, 0.3149, 0.8182, 0.4724, 0.5455, 0.3149, 0.7273, 0.3149, 0.6364, 0.4724, 0.3636, 0.3149, 0.5455, 0.3149, 0.4545, 0.4724])
me_icosphere_003.use_remesh_fix_poles = True
me_icosphere_003.use_remesh_preserve_attributes = False
me_icosphere_003.update()

# ---- objects
ob_cube = bpy.data.objects.new('Cube', me_cube)
ob_icosphere_002 = bpy.data.objects.new('Icosphere.002', me_icosphere_003)

# ---- transforms, parenting, visibility, modifiers, constraints
ob_cube.location = (0.0, 0.0, 0.0)
ob_cube.lock_rotations_4d = False
ob_cube.empty_display_type = 'ARROWS'
ob_cube.lineart.crease_threshold = 0.0
ob_icosphere_002.location = (0.0, 1.683, 7.52)
ob_icosphere_002.scale = (1.364, 1.563, 1.0)
_m = ob_icosphere_002.modifiers.new('Subdivision', 'SUBSURF')
_m = ob_icosphere_002.modifiers.new('Displace', 'DISPLACE')
_m.mid_level = 0.5887
_m.strength = 1.4

# ---- collection membership
col_collection.objects.link(ob_cube)
col_collection.objects.link(ob_icosphere_002)

# ---- scene / render settings (as saved in the file)
scene.frame_start = 1; scene.frame_end = 250; scene.frame_set(1)
scene.render.engine = 'BLENDER_EEVEE_NEXT'
scene.cycles.use_denoising = False
scene.cycles.samples = 128
scene.cycles.sampling_pattern = 'TABULATED_SOBOL'
scene.cycles.use_adaptive_sampling = False
scene.cycles.use_light_tree = False
scene.view_settings.view_transform = 'Filmic'
bpy.context.view_layer.update()

# ---- added for rendering (the .blend has no active camera and no usable light): camera, sun
cam_auto = bpy.data.cameras.new('AutoCamera')
cam_auto.lens = 50.0
cam_auto.sensor_width = 36.0
cam_auto.clip_end = 1000.0
ob_auto_camera = bpy.data.objects.new('AutoCamera', cam_auto)
scene.collection.objects.link(ob_auto_camera)
ob_auto_camera.location = (20.7492, -25.4851, 22.4369)
ob_auto_camera.rotation_euler = (1.09748, -7.21219e-08, 0.694738)
scene.camera = ob_auto_camera
light_auto_sun = bpy.data.lights.new('AutoSun', 'SUN')
light_auto_sun.energy = 3.0
light_auto_sun.angle = 0.0523599
ob_auto_sun = bpy.data.objects.new('AutoSun', light_auto_sun)
scene.collection.objects.link(ob_auto_sun)
ob_auto_sun.rotation_euler = (0.872665, 0.174533, 0.523599)
bpy.context.view_layer.update()
